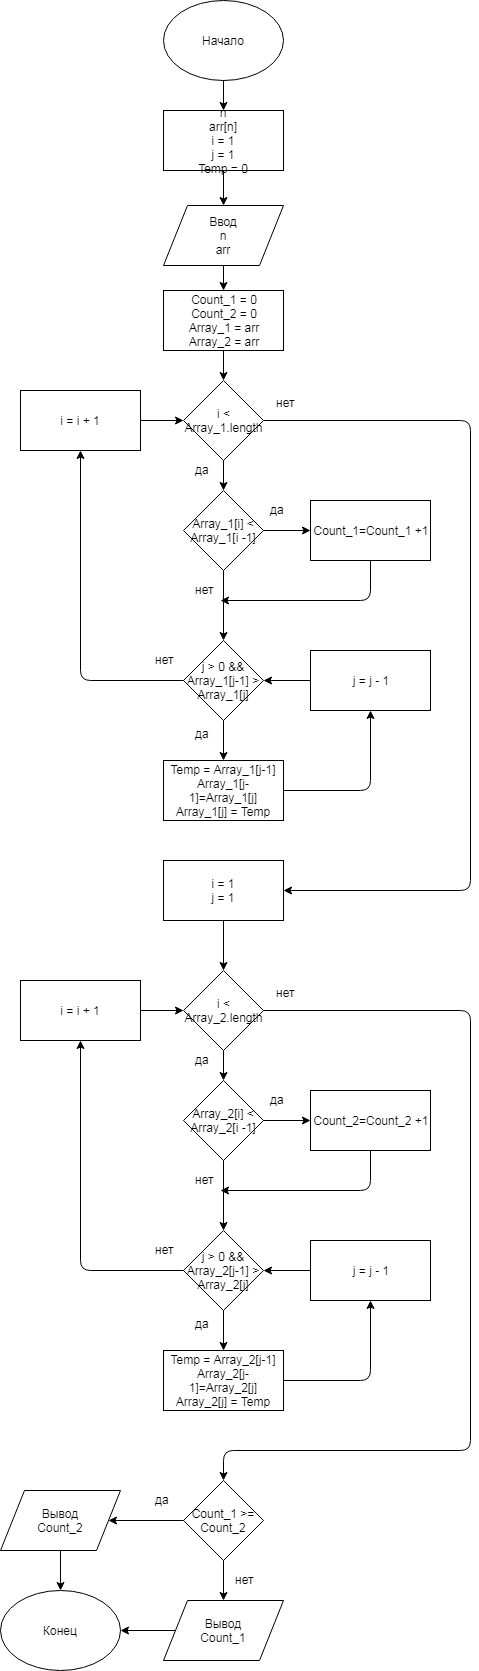

The diagram above was exported from draw.io. Its source (the exported page's mxGraphModel, read from the mxfile embedded in the PNG):
<mxGraphModel dx="640" dy="564" grid="1" gridSize="10" guides="1" tooltips="1" connect="1" arrows="1" fold="1" page="1" pageScale="1" pageWidth="827" pageHeight="1169" math="0" shadow="0">
  <root>
    <mxCell id="0" />
    <mxCell id="1" parent="0" />
    <mxCell id="10RFZ6Xk2xtd2IUhBtqp-1" value="Начало" style="ellipse;whiteSpace=wrap;html=1;" vertex="1" parent="1">
      <mxGeometry x="353" y="10" width="120" height="80" as="geometry" />
    </mxCell>
    <mxCell id="10RFZ6Xk2xtd2IUhBtqp-2" value="" style="endArrow=classic;html=1;exitX=0.5;exitY=1;exitDx=0;exitDy=0;entryX=0.5;entryY=0;entryDx=0;entryDy=0;" edge="1" parent="1" source="10RFZ6Xk2xtd2IUhBtqp-1" target="10RFZ6Xk2xtd2IUhBtqp-3">
      <mxGeometry width="50" height="50" relative="1" as="geometry">
        <mxPoint x="280" y="170" as="sourcePoint" />
        <mxPoint x="330" y="120" as="targetPoint" />
      </mxGeometry>
    </mxCell>
    <mxCell id="10RFZ6Xk2xtd2IUhBtqp-3" value="n&lt;br&gt;arr[n]&lt;br&gt;i = 1&lt;br&gt;j = 1&lt;br&gt;Temp = 0" style="rounded=0;whiteSpace=wrap;html=1;" vertex="1" parent="1">
      <mxGeometry x="353" y="120" width="120" height="60" as="geometry" />
    </mxCell>
    <mxCell id="10RFZ6Xk2xtd2IUhBtqp-4" value="Ввод&lt;br&gt;n&lt;br&gt;arr" style="shape=parallelogram;perimeter=parallelogramPerimeter;whiteSpace=wrap;html=1;" vertex="1" parent="1">
      <mxGeometry x="353" y="215" width="120" height="60" as="geometry" />
    </mxCell>
    <mxCell id="10RFZ6Xk2xtd2IUhBtqp-5" value="" style="endArrow=classic;html=1;exitX=0.5;exitY=1;exitDx=0;exitDy=0;entryX=0.5;entryY=0;entryDx=0;entryDy=0;" edge="1" parent="1" source="10RFZ6Xk2xtd2IUhBtqp-3" target="10RFZ6Xk2xtd2IUhBtqp-4">
      <mxGeometry width="50" height="50" relative="1" as="geometry">
        <mxPoint x="180" y="250" as="sourcePoint" />
        <mxPoint x="230" y="200" as="targetPoint" />
      </mxGeometry>
    </mxCell>
    <mxCell id="10RFZ6Xk2xtd2IUhBtqp-6" value="" style="endArrow=classic;html=1;exitX=0.5;exitY=1;exitDx=0;exitDy=0;entryX=0.5;entryY=0;entryDx=0;entryDy=0;" edge="1" parent="1" source="10RFZ6Xk2xtd2IUhBtqp-4" target="10RFZ6Xk2xtd2IUhBtqp-7">
      <mxGeometry width="50" height="50" relative="1" as="geometry">
        <mxPoint x="180" y="200" as="sourcePoint" />
        <mxPoint x="230" y="150" as="targetPoint" />
      </mxGeometry>
    </mxCell>
    <mxCell id="10RFZ6Xk2xtd2IUhBtqp-7" value="Count_1 = 0&lt;br&gt;Count_2 = 0&lt;br&gt;Array_1 = arr&lt;br&gt;Array_2 = arr" style="rounded=0;whiteSpace=wrap;html=1;" vertex="1" parent="1">
      <mxGeometry x="353" y="300" width="120" height="60" as="geometry" />
    </mxCell>
    <mxCell id="10RFZ6Xk2xtd2IUhBtqp-8" value="" style="endArrow=classic;html=1;exitX=0.5;exitY=1;exitDx=0;exitDy=0;entryX=0.5;entryY=0;entryDx=0;entryDy=0;" edge="1" parent="1" source="10RFZ6Xk2xtd2IUhBtqp-7" target="10RFZ6Xk2xtd2IUhBtqp-10">
      <mxGeometry width="50" height="50" relative="1" as="geometry">
        <mxPoint x="260" y="430" as="sourcePoint" />
        <mxPoint x="310" y="380" as="targetPoint" />
      </mxGeometry>
    </mxCell>
    <mxCell id="10RFZ6Xk2xtd2IUhBtqp-9" value="j &amp;gt; 0 &amp;amp;&amp;amp; Array_1[j-1] &amp;gt; Array_1[j]" style="rhombus;whiteSpace=wrap;html=1;" vertex="1" parent="1">
      <mxGeometry x="373" y="650" width="80" height="80" as="geometry" />
    </mxCell>
    <mxCell id="10RFZ6Xk2xtd2IUhBtqp-10" value="i &amp;lt; Array_1.length" style="rhombus;whiteSpace=wrap;html=1;" vertex="1" parent="1">
      <mxGeometry x="373" y="390" width="80" height="80" as="geometry" />
    </mxCell>
    <mxCell id="10RFZ6Xk2xtd2IUhBtqp-12" value="" style="endArrow=classic;html=1;exitX=0.5;exitY=1;exitDx=0;exitDy=0;entryX=0.5;entryY=0;entryDx=0;entryDy=0;" edge="1" parent="1" source="10RFZ6Xk2xtd2IUhBtqp-10" target="10RFZ6Xk2xtd2IUhBtqp-26">
      <mxGeometry width="50" height="50" relative="1" as="geometry">
        <mxPoint x="130" y="500" as="sourcePoint" />
        <mxPoint x="500" y="450" as="targetPoint" />
      </mxGeometry>
    </mxCell>
    <mxCell id="10RFZ6Xk2xtd2IUhBtqp-13" value="i = i + 1" style="rounded=0;whiteSpace=wrap;html=1;" vertex="1" parent="1">
      <mxGeometry x="210" y="400" width="120" height="60" as="geometry" />
    </mxCell>
    <mxCell id="10RFZ6Xk2xtd2IUhBtqp-14" value="нет" style="text;html=1;resizable=0;points=[];autosize=1;align=left;verticalAlign=top;spacingTop=-4;" vertex="1" parent="1">
      <mxGeometry x="464" y="403" width="30" height="20" as="geometry" />
    </mxCell>
    <mxCell id="10RFZ6Xk2xtd2IUhBtqp-15" value="" style="endArrow=classic;html=1;exitX=0;exitY=0.5;exitDx=0;exitDy=0;entryX=0.5;entryY=1;entryDx=0;entryDy=0;" edge="1" parent="1" source="10RFZ6Xk2xtd2IUhBtqp-9" target="10RFZ6Xk2xtd2IUhBtqp-13">
      <mxGeometry width="50" height="50" relative="1" as="geometry">
        <mxPoint x="490" y="840" as="sourcePoint" />
        <mxPoint x="270" y="500" as="targetPoint" />
        <Array as="points">
          <mxPoint x="270" y="690" />
        </Array>
      </mxGeometry>
    </mxCell>
    <mxCell id="10RFZ6Xk2xtd2IUhBtqp-16" value="нет" style="text;html=1;resizable=0;points=[];autosize=1;align=left;verticalAlign=top;spacingTop=-4;" vertex="1" parent="1">
      <mxGeometry x="343" y="660" width="30" height="20" as="geometry" />
    </mxCell>
    <mxCell id="10RFZ6Xk2xtd2IUhBtqp-17" value="" style="endArrow=classic;html=1;exitX=1;exitY=0.5;exitDx=0;exitDy=0;entryX=0;entryY=0.5;entryDx=0;entryDy=0;" edge="1" parent="1" source="10RFZ6Xk2xtd2IUhBtqp-13" target="10RFZ6Xk2xtd2IUhBtqp-10">
      <mxGeometry width="50" height="50" relative="1" as="geometry">
        <mxPoint x="260" y="670" as="sourcePoint" />
        <mxPoint x="310" y="620" as="targetPoint" />
      </mxGeometry>
    </mxCell>
    <mxCell id="10RFZ6Xk2xtd2IUhBtqp-18" value="" style="endArrow=classic;html=1;exitX=0.5;exitY=1;exitDx=0;exitDy=0;entryX=0.5;entryY=0;entryDx=0;entryDy=0;" edge="1" parent="1" source="10RFZ6Xk2xtd2IUhBtqp-9" target="10RFZ6Xk2xtd2IUhBtqp-19">
      <mxGeometry width="50" height="50" relative="1" as="geometry">
        <mxPoint x="400" y="820" as="sourcePoint" />
        <mxPoint x="450" y="770" as="targetPoint" />
      </mxGeometry>
    </mxCell>
    <mxCell id="10RFZ6Xk2xtd2IUhBtqp-19" value="Temp = Array_1[j-1]&lt;br&gt;Array_1[j-1]=Array_1[j]&lt;br&gt;Array_1[j] = Temp" style="rounded=0;whiteSpace=wrap;html=1;" vertex="1" parent="1">
      <mxGeometry x="353" y="770" width="120" height="60" as="geometry" />
    </mxCell>
    <mxCell id="10RFZ6Xk2xtd2IUhBtqp-20" value="" style="endArrow=classic;html=1;exitX=1;exitY=0.5;exitDx=0;exitDy=0;entryX=0.5;entryY=1;entryDx=0;entryDy=0;" edge="1" parent="1" source="10RFZ6Xk2xtd2IUhBtqp-19" target="10RFZ6Xk2xtd2IUhBtqp-21">
      <mxGeometry width="50" height="50" relative="1" as="geometry">
        <mxPoint x="200" y="840" as="sourcePoint" />
        <mxPoint x="570" y="790" as="targetPoint" />
        <Array as="points">
          <mxPoint x="560" y="800" />
        </Array>
      </mxGeometry>
    </mxCell>
    <mxCell id="10RFZ6Xk2xtd2IUhBtqp-21" value="j = j - 1" style="rounded=0;whiteSpace=wrap;html=1;" vertex="1" parent="1">
      <mxGeometry x="500" y="660" width="120" height="60" as="geometry" />
    </mxCell>
    <mxCell id="10RFZ6Xk2xtd2IUhBtqp-22" value="" style="endArrow=classic;html=1;exitX=0;exitY=0.5;exitDx=0;exitDy=0;entryX=1;entryY=0.5;entryDx=0;entryDy=0;" edge="1" parent="1" source="10RFZ6Xk2xtd2IUhBtqp-21" target="10RFZ6Xk2xtd2IUhBtqp-9">
      <mxGeometry width="50" height="50" relative="1" as="geometry">
        <mxPoint x="610" y="770" as="sourcePoint" />
        <mxPoint x="660" y="720" as="targetPoint" />
      </mxGeometry>
    </mxCell>
    <mxCell id="10RFZ6Xk2xtd2IUhBtqp-23" value="да" style="text;html=1;resizable=0;points=[];autosize=1;align=left;verticalAlign=top;spacingTop=-4;" vertex="1" parent="1">
      <mxGeometry x="383" y="734" width="30" height="20" as="geometry" />
    </mxCell>
    <mxCell id="10RFZ6Xk2xtd2IUhBtqp-25" value="да" style="text;html=1;resizable=0;points=[];autosize=1;align=left;verticalAlign=top;spacingTop=-4;" vertex="1" parent="1">
      <mxGeometry x="383" y="470" width="30" height="20" as="geometry" />
    </mxCell>
    <mxCell id="10RFZ6Xk2xtd2IUhBtqp-26" value="Array_1[i] &amp;lt; Array_1[i -1]" style="rhombus;whiteSpace=wrap;html=1;" vertex="1" parent="1">
      <mxGeometry x="373" y="500" width="80" height="80" as="geometry" />
    </mxCell>
    <mxCell id="10RFZ6Xk2xtd2IUhBtqp-27" value="i = 1&lt;br&gt;j = 1" style="rounded=0;whiteSpace=wrap;html=1;" vertex="1" parent="1">
      <mxGeometry x="353" y="870" width="120" height="60" as="geometry" />
    </mxCell>
    <mxCell id="10RFZ6Xk2xtd2IUhBtqp-29" value="" style="endArrow=classic;html=1;exitX=1;exitY=0.5;exitDx=0;exitDy=0;entryX=0;entryY=0.5;entryDx=0;entryDy=0;" edge="1" parent="1" source="10RFZ6Xk2xtd2IUhBtqp-26" target="10RFZ6Xk2xtd2IUhBtqp-30">
      <mxGeometry width="50" height="50" relative="1" as="geometry">
        <mxPoint x="590" y="550" as="sourcePoint" />
        <mxPoint x="520" y="540" as="targetPoint" />
      </mxGeometry>
    </mxCell>
    <mxCell id="10RFZ6Xk2xtd2IUhBtqp-30" value="Count_1=Count_1 +1" style="rounded=0;whiteSpace=wrap;html=1;" vertex="1" parent="1">
      <mxGeometry x="500" y="510" width="120" height="60" as="geometry" />
    </mxCell>
    <mxCell id="10RFZ6Xk2xtd2IUhBtqp-31" value="" style="endArrow=classic;html=1;exitX=0.5;exitY=1;exitDx=0;exitDy=0;entryX=0.5;entryY=0;entryDx=0;entryDy=0;" edge="1" parent="1" source="10RFZ6Xk2xtd2IUhBtqp-26" target="10RFZ6Xk2xtd2IUhBtqp-9">
      <mxGeometry width="50" height="50" relative="1" as="geometry">
        <mxPoint x="690" y="590" as="sourcePoint" />
        <mxPoint x="740" y="540" as="targetPoint" />
      </mxGeometry>
    </mxCell>
    <mxCell id="10RFZ6Xk2xtd2IUhBtqp-32" value="" style="endArrow=classic;html=1;exitX=0.5;exitY=1;exitDx=0;exitDy=0;" edge="1" parent="1" source="10RFZ6Xk2xtd2IUhBtqp-30">
      <mxGeometry width="50" height="50" relative="1" as="geometry">
        <mxPoint x="680" y="600" as="sourcePoint" />
        <mxPoint x="410" y="610" as="targetPoint" />
        <Array as="points">
          <mxPoint x="560" y="610" />
        </Array>
      </mxGeometry>
    </mxCell>
    <mxCell id="10RFZ6Xk2xtd2IUhBtqp-33" value="да" style="text;html=1;resizable=0;points=[];autosize=1;align=left;verticalAlign=top;spacingTop=-4;" vertex="1" parent="1">
      <mxGeometry x="458" y="510" width="30" height="20" as="geometry" />
    </mxCell>
    <mxCell id="10RFZ6Xk2xtd2IUhBtqp-34" value="нет" style="text;html=1;resizable=0;points=[];autosize=1;align=left;verticalAlign=top;spacingTop=-4;" vertex="1" parent="1">
      <mxGeometry x="383" y="590" width="30" height="20" as="geometry" />
    </mxCell>
    <mxCell id="10RFZ6Xk2xtd2IUhBtqp-36" value="" style="endArrow=classic;html=1;exitX=1;exitY=0.5;exitDx=0;exitDy=0;entryX=1;entryY=0.5;entryDx=0;entryDy=0;" edge="1" parent="1" source="10RFZ6Xk2xtd2IUhBtqp-10" target="10RFZ6Xk2xtd2IUhBtqp-27">
      <mxGeometry width="50" height="50" relative="1" as="geometry">
        <mxPoint x="570" y="890" as="sourcePoint" />
        <mxPoint x="670" y="790" as="targetPoint" />
        <Array as="points">
          <mxPoint x="660" y="430" />
          <mxPoint x="660" y="900" />
        </Array>
      </mxGeometry>
    </mxCell>
    <mxCell id="10RFZ6Xk2xtd2IUhBtqp-38" value="j &amp;gt; 0 &amp;amp;&amp;amp; Array_2[j-1] &amp;gt; Array_2[j]" style="rhombus;whiteSpace=wrap;html=1;" vertex="1" parent="1">
      <mxGeometry x="373" y="1240" width="80" height="80" as="geometry" />
    </mxCell>
    <mxCell id="10RFZ6Xk2xtd2IUhBtqp-39" value="i &amp;lt; Array_2.length" style="rhombus;whiteSpace=wrap;html=1;" vertex="1" parent="1">
      <mxGeometry x="373" y="980" width="80" height="80" as="geometry" />
    </mxCell>
    <mxCell id="10RFZ6Xk2xtd2IUhBtqp-40" value="" style="endArrow=classic;html=1;exitX=0.5;exitY=1;exitDx=0;exitDy=0;entryX=0.5;entryY=0;entryDx=0;entryDy=0;" edge="1" parent="1" source="10RFZ6Xk2xtd2IUhBtqp-39" target="10RFZ6Xk2xtd2IUhBtqp-53">
      <mxGeometry width="50" height="50" relative="1" as="geometry">
        <mxPoint x="130" y="1090" as="sourcePoint" />
        <mxPoint x="500" y="1040" as="targetPoint" />
      </mxGeometry>
    </mxCell>
    <mxCell id="10RFZ6Xk2xtd2IUhBtqp-41" value="i = i + 1" style="rounded=0;whiteSpace=wrap;html=1;" vertex="1" parent="1">
      <mxGeometry x="210" y="990" width="120" height="60" as="geometry" />
    </mxCell>
    <mxCell id="10RFZ6Xk2xtd2IUhBtqp-42" value="нет" style="text;html=1;resizable=0;points=[];autosize=1;align=left;verticalAlign=top;spacingTop=-4;" vertex="1" parent="1">
      <mxGeometry x="464" y="993" width="30" height="20" as="geometry" />
    </mxCell>
    <mxCell id="10RFZ6Xk2xtd2IUhBtqp-43" value="" style="endArrow=classic;html=1;exitX=0;exitY=0.5;exitDx=0;exitDy=0;entryX=0.5;entryY=1;entryDx=0;entryDy=0;" edge="1" parent="1" source="10RFZ6Xk2xtd2IUhBtqp-38" target="10RFZ6Xk2xtd2IUhBtqp-41">
      <mxGeometry width="50" height="50" relative="1" as="geometry">
        <mxPoint x="490" y="1430" as="sourcePoint" />
        <mxPoint x="270" y="1090" as="targetPoint" />
        <Array as="points">
          <mxPoint x="270" y="1280" />
        </Array>
      </mxGeometry>
    </mxCell>
    <mxCell id="10RFZ6Xk2xtd2IUhBtqp-44" value="нет" style="text;html=1;resizable=0;points=[];autosize=1;align=left;verticalAlign=top;spacingTop=-4;" vertex="1" parent="1">
      <mxGeometry x="343" y="1250" width="30" height="20" as="geometry" />
    </mxCell>
    <mxCell id="10RFZ6Xk2xtd2IUhBtqp-45" value="" style="endArrow=classic;html=1;exitX=1;exitY=0.5;exitDx=0;exitDy=0;entryX=0;entryY=0.5;entryDx=0;entryDy=0;" edge="1" parent="1" source="10RFZ6Xk2xtd2IUhBtqp-41" target="10RFZ6Xk2xtd2IUhBtqp-39">
      <mxGeometry width="50" height="50" relative="1" as="geometry">
        <mxPoint x="260" y="1260" as="sourcePoint" />
        <mxPoint x="310" y="1210" as="targetPoint" />
      </mxGeometry>
    </mxCell>
    <mxCell id="10RFZ6Xk2xtd2IUhBtqp-46" value="" style="endArrow=classic;html=1;exitX=0.5;exitY=1;exitDx=0;exitDy=0;entryX=0.5;entryY=0;entryDx=0;entryDy=0;" edge="1" parent="1" source="10RFZ6Xk2xtd2IUhBtqp-38" target="10RFZ6Xk2xtd2IUhBtqp-47">
      <mxGeometry width="50" height="50" relative="1" as="geometry">
        <mxPoint x="400" y="1410" as="sourcePoint" />
        <mxPoint x="450" y="1360" as="targetPoint" />
      </mxGeometry>
    </mxCell>
    <mxCell id="10RFZ6Xk2xtd2IUhBtqp-47" value="Temp = Array_2[j-1]&lt;br&gt;Array_2[j-1]=Array_2[j]&lt;br&gt;Array_2[j] = Temp" style="rounded=0;whiteSpace=wrap;html=1;" vertex="1" parent="1">
      <mxGeometry x="353" y="1360" width="120" height="60" as="geometry" />
    </mxCell>
    <mxCell id="10RFZ6Xk2xtd2IUhBtqp-48" value="" style="endArrow=classic;html=1;exitX=1;exitY=0.5;exitDx=0;exitDy=0;entryX=0.5;entryY=1;entryDx=0;entryDy=0;" edge="1" parent="1" source="10RFZ6Xk2xtd2IUhBtqp-47" target="10RFZ6Xk2xtd2IUhBtqp-49">
      <mxGeometry width="50" height="50" relative="1" as="geometry">
        <mxPoint x="200" y="1430" as="sourcePoint" />
        <mxPoint x="570" y="1380" as="targetPoint" />
        <Array as="points">
          <mxPoint x="560" y="1390" />
        </Array>
      </mxGeometry>
    </mxCell>
    <mxCell id="10RFZ6Xk2xtd2IUhBtqp-49" value="j = j - 1" style="rounded=0;whiteSpace=wrap;html=1;" vertex="1" parent="1">
      <mxGeometry x="500" y="1250" width="120" height="60" as="geometry" />
    </mxCell>
    <mxCell id="10RFZ6Xk2xtd2IUhBtqp-50" value="" style="endArrow=classic;html=1;exitX=0;exitY=0.5;exitDx=0;exitDy=0;entryX=1;entryY=0.5;entryDx=0;entryDy=0;" edge="1" parent="1" source="10RFZ6Xk2xtd2IUhBtqp-49" target="10RFZ6Xk2xtd2IUhBtqp-38">
      <mxGeometry width="50" height="50" relative="1" as="geometry">
        <mxPoint x="610" y="1360" as="sourcePoint" />
        <mxPoint x="660" y="1310" as="targetPoint" />
      </mxGeometry>
    </mxCell>
    <mxCell id="10RFZ6Xk2xtd2IUhBtqp-51" value="да" style="text;html=1;resizable=0;points=[];autosize=1;align=left;verticalAlign=top;spacingTop=-4;" vertex="1" parent="1">
      <mxGeometry x="383" y="1324" width="30" height="20" as="geometry" />
    </mxCell>
    <mxCell id="10RFZ6Xk2xtd2IUhBtqp-52" value="да" style="text;html=1;resizable=0;points=[];autosize=1;align=left;verticalAlign=top;spacingTop=-4;" vertex="1" parent="1">
      <mxGeometry x="383" y="1060" width="30" height="20" as="geometry" />
    </mxCell>
    <mxCell id="10RFZ6Xk2xtd2IUhBtqp-53" value="Array_2[i] &amp;lt; Array_2[i -1]" style="rhombus;whiteSpace=wrap;html=1;" vertex="1" parent="1">
      <mxGeometry x="373" y="1090" width="80" height="80" as="geometry" />
    </mxCell>
    <mxCell id="10RFZ6Xk2xtd2IUhBtqp-54" value="" style="endArrow=classic;html=1;exitX=1;exitY=0.5;exitDx=0;exitDy=0;entryX=0;entryY=0.5;entryDx=0;entryDy=0;" edge="1" parent="1" source="10RFZ6Xk2xtd2IUhBtqp-53" target="10RFZ6Xk2xtd2IUhBtqp-55">
      <mxGeometry width="50" height="50" relative="1" as="geometry">
        <mxPoint x="590" y="1140" as="sourcePoint" />
        <mxPoint x="520" y="1130" as="targetPoint" />
      </mxGeometry>
    </mxCell>
    <mxCell id="10RFZ6Xk2xtd2IUhBtqp-55" value="Count_2=Count_2 +1" style="rounded=0;whiteSpace=wrap;html=1;" vertex="1" parent="1">
      <mxGeometry x="500" y="1100" width="120" height="60" as="geometry" />
    </mxCell>
    <mxCell id="10RFZ6Xk2xtd2IUhBtqp-56" value="" style="endArrow=classic;html=1;exitX=0.5;exitY=1;exitDx=0;exitDy=0;entryX=0.5;entryY=0;entryDx=0;entryDy=0;" edge="1" parent="1" source="10RFZ6Xk2xtd2IUhBtqp-53" target="10RFZ6Xk2xtd2IUhBtqp-38">
      <mxGeometry width="50" height="50" relative="1" as="geometry">
        <mxPoint x="690" y="1180" as="sourcePoint" />
        <mxPoint x="740" y="1130" as="targetPoint" />
      </mxGeometry>
    </mxCell>
    <mxCell id="10RFZ6Xk2xtd2IUhBtqp-57" value="" style="endArrow=classic;html=1;exitX=0.5;exitY=1;exitDx=0;exitDy=0;" edge="1" parent="1" source="10RFZ6Xk2xtd2IUhBtqp-55">
      <mxGeometry width="50" height="50" relative="1" as="geometry">
        <mxPoint x="680" y="1190" as="sourcePoint" />
        <mxPoint x="410" y="1200" as="targetPoint" />
        <Array as="points">
          <mxPoint x="560" y="1200" />
        </Array>
      </mxGeometry>
    </mxCell>
    <mxCell id="10RFZ6Xk2xtd2IUhBtqp-58" value="да" style="text;html=1;resizable=0;points=[];autosize=1;align=left;verticalAlign=top;spacingTop=-4;" vertex="1" parent="1">
      <mxGeometry x="458" y="1100" width="30" height="20" as="geometry" />
    </mxCell>
    <mxCell id="10RFZ6Xk2xtd2IUhBtqp-59" value="нет" style="text;html=1;resizable=0;points=[];autosize=1;align=left;verticalAlign=top;spacingTop=-4;" vertex="1" parent="1">
      <mxGeometry x="383" y="1180" width="30" height="20" as="geometry" />
    </mxCell>
    <mxCell id="10RFZ6Xk2xtd2IUhBtqp-60" value="" style="endArrow=classic;html=1;exitX=1;exitY=0.5;exitDx=0;exitDy=0;entryX=0.5;entryY=0;entryDx=0;entryDy=0;" edge="1" parent="1" source="10RFZ6Xk2xtd2IUhBtqp-39" target="10RFZ6Xk2xtd2IUhBtqp-62">
      <mxGeometry width="50" height="50" relative="1" as="geometry">
        <mxPoint x="570" y="1480" as="sourcePoint" />
        <mxPoint x="473" y="1490" as="targetPoint" />
        <Array as="points">
          <mxPoint x="660" y="1020" />
          <mxPoint x="660" y="1460" />
          <mxPoint x="413" y="1460" />
        </Array>
      </mxGeometry>
    </mxCell>
    <mxCell id="10RFZ6Xk2xtd2IUhBtqp-61" value="" style="endArrow=classic;html=1;exitX=0.5;exitY=1;exitDx=0;exitDy=0;entryX=0.5;entryY=0;entryDx=0;entryDy=0;" edge="1" parent="1" source="10RFZ6Xk2xtd2IUhBtqp-27" target="10RFZ6Xk2xtd2IUhBtqp-39">
      <mxGeometry width="50" height="50" relative="1" as="geometry">
        <mxPoint x="530" y="980" as="sourcePoint" />
        <mxPoint x="580" y="930" as="targetPoint" />
      </mxGeometry>
    </mxCell>
    <mxCell id="10RFZ6Xk2xtd2IUhBtqp-62" value="Count_1 &amp;gt;= Count_2" style="rhombus;whiteSpace=wrap;html=1;" vertex="1" parent="1">
      <mxGeometry x="373" y="1490" width="80" height="80" as="geometry" />
    </mxCell>
    <mxCell id="10RFZ6Xk2xtd2IUhBtqp-63" value="" style="endArrow=classic;html=1;exitX=0;exitY=0.5;exitDx=0;exitDy=0;entryX=1;entryY=0.5;entryDx=0;entryDy=0;" edge="1" parent="1" source="10RFZ6Xk2xtd2IUhBtqp-62" target="10RFZ6Xk2xtd2IUhBtqp-64">
      <mxGeometry width="50" height="50" relative="1" as="geometry">
        <mxPoint x="260" y="1610" as="sourcePoint" />
        <mxPoint x="320" y="1530" as="targetPoint" />
      </mxGeometry>
    </mxCell>
    <mxCell id="10RFZ6Xk2xtd2IUhBtqp-64" value="Вывод&lt;br&gt;Count_2" style="shape=parallelogram;perimeter=parallelogramPerimeter;whiteSpace=wrap;html=1;" vertex="1" parent="1">
      <mxGeometry x="190" y="1500" width="120" height="60" as="geometry" />
    </mxCell>
    <mxCell id="10RFZ6Xk2xtd2IUhBtqp-65" value="да" style="text;html=1;resizable=0;points=[];autosize=1;align=left;verticalAlign=top;spacingTop=-4;" vertex="1" parent="1">
      <mxGeometry x="343" y="1500" width="30" height="20" as="geometry" />
    </mxCell>
    <mxCell id="10RFZ6Xk2xtd2IUhBtqp-66" value="" style="endArrow=classic;html=1;exitX=0.5;exitY=1;exitDx=0;exitDy=0;entryX=0.5;entryY=0;entryDx=0;entryDy=0;" edge="1" parent="1" source="10RFZ6Xk2xtd2IUhBtqp-62" target="10RFZ6Xk2xtd2IUhBtqp-67">
      <mxGeometry width="50" height="50" relative="1" as="geometry">
        <mxPoint x="340" y="1670" as="sourcePoint" />
        <mxPoint x="460" y="1600" as="targetPoint" />
      </mxGeometry>
    </mxCell>
    <mxCell id="10RFZ6Xk2xtd2IUhBtqp-67" value="Вывод&lt;br&gt;Count_1" style="shape=parallelogram;perimeter=parallelogramPerimeter;whiteSpace=wrap;html=1;" vertex="1" parent="1">
      <mxGeometry x="353" y="1610" width="120" height="60" as="geometry" />
    </mxCell>
    <mxCell id="10RFZ6Xk2xtd2IUhBtqp-68" value="нет" style="text;html=1;resizable=0;points=[];autosize=1;align=left;verticalAlign=top;spacingTop=-4;" vertex="1" parent="1">
      <mxGeometry x="423" y="1580" width="30" height="20" as="geometry" />
    </mxCell>
    <mxCell id="10RFZ6Xk2xtd2IUhBtqp-69" value="Конец" style="ellipse;whiteSpace=wrap;html=1;" vertex="1" parent="1">
      <mxGeometry x="190" y="1600" width="120" height="80" as="geometry" />
    </mxCell>
    <mxCell id="10RFZ6Xk2xtd2IUhBtqp-70" value="" style="endArrow=classic;html=1;exitX=0;exitY=0.5;exitDx=0;exitDy=0;entryX=1;entryY=0.5;entryDx=0;entryDy=0;" edge="1" parent="1" source="10RFZ6Xk2xtd2IUhBtqp-67" target="10RFZ6Xk2xtd2IUhBtqp-69">
      <mxGeometry width="50" height="50" relative="1" as="geometry">
        <mxPoint x="260" y="1790" as="sourcePoint" />
        <mxPoint x="310" y="1740" as="targetPoint" />
      </mxGeometry>
    </mxCell>
    <mxCell id="10RFZ6Xk2xtd2IUhBtqp-71" value="" style="endArrow=classic;html=1;exitX=0.5;exitY=1;exitDx=0;exitDy=0;entryX=0.5;entryY=0;entryDx=0;entryDy=0;" edge="1" parent="1" source="10RFZ6Xk2xtd2IUhBtqp-64" target="10RFZ6Xk2xtd2IUhBtqp-69">
      <mxGeometry width="50" height="50" relative="1" as="geometry">
        <mxPoint x="260" y="1770" as="sourcePoint" />
        <mxPoint x="310" y="1720" as="targetPoint" />
      </mxGeometry>
    </mxCell>
  </root>
</mxGraphModel>